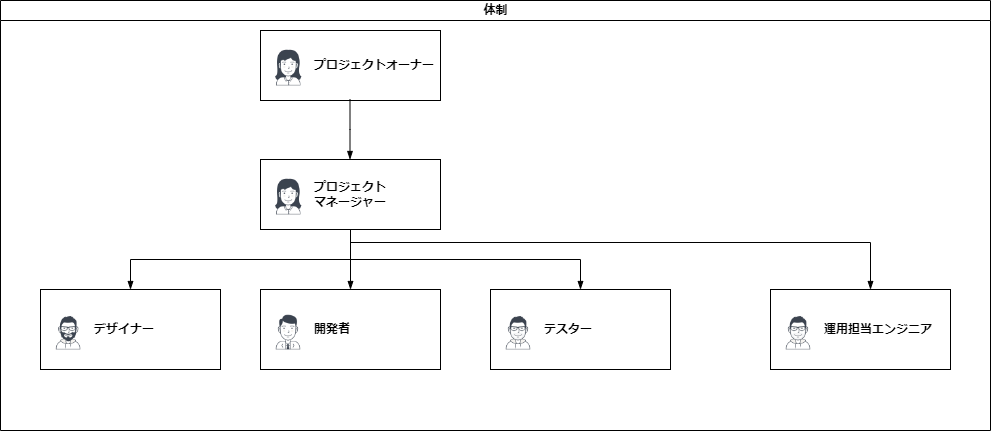

The diagram above was exported from draw.io. Its source (the exported page's mxGraphModel, read from the mxfile embedded in the PNG):
<mxGraphModel dx="1092" dy="597" grid="1" gridSize="10" guides="1" tooltips="1" connect="1" arrows="1" fold="1" page="1" pageScale="1" pageWidth="827" pageHeight="1169" math="0" shadow="0">
  <root>
    <mxCell id="0" />
    <mxCell id="1" parent="0" />
    <mxCell id="dNxyNK7c78bLwvsdeMH5-11" value="体制" style="swimlane;html=1;startSize=20;horizontal=1;containerType=tree;glass=0;" parent="1" vertex="1">
      <mxGeometry x="40" y="80" width="990" height="430" as="geometry" />
    </mxCell>
    <UserObject label="プロジェクト&lt;br&gt;マネージャー" name="Tessa Miller" position="CFO" location="Office 1" email="me@example.com" placeholders="1" id="dNxyNK7c78bLwvsdeMH5-12">
      <mxCell style="label;image=https://cdn3.iconfinder.com/data/icons/user-avatars-1/512/users-3-128.png;whiteSpace=wrap;html=1;rounded=0;glass=0;treeMoving=1;treeFolding=1;" parent="dNxyNK7c78bLwvsdeMH5-11" vertex="1">
        <mxGeometry x="260" y="159" width="180" height="70" as="geometry" />
      </mxCell>
    </UserObject>
    <mxCell id="dNxyNK7c78bLwvsdeMH5-13" value="" style="endArrow=blockThin;endFill=1;fontSize=11;edgeStyle=elbowEdgeStyle;elbow=vertical;rounded=0;" parent="dNxyNK7c78bLwvsdeMH5-11" source="dNxyNK7c78bLwvsdeMH5-12" target="dNxyNK7c78bLwvsdeMH5-14" edge="1">
      <mxGeometry relative="1" as="geometry" />
    </mxCell>
    <UserObject label="デザイナー" name="Edward Morrison" position="Brand Manager" location="Office 2" email="me@example.com" placeholders="1" id="dNxyNK7c78bLwvsdeMH5-14">
      <mxCell style="label;image=https://cdn3.iconfinder.com/data/icons/user-avatars-1/512/users-10-3-128.png;whiteSpace=wrap;html=1;rounded=0;glass=0;treeFolding=1;treeMoving=1;" parent="dNxyNK7c78bLwvsdeMH5-11" vertex="1" collapsed="1">
        <mxGeometry x="40" y="289" width="180" height="80" as="geometry" />
      </mxCell>
    </UserObject>
    <mxCell id="dNxyNK7c78bLwvsdeMH5-15" value="" style="endArrow=blockThin;endFill=1;fontSize=11;edgeStyle=elbowEdgeStyle;elbow=vertical;rounded=0;" parent="dNxyNK7c78bLwvsdeMH5-11" source="dNxyNK7c78bLwvsdeMH5-12" target="dNxyNK7c78bLwvsdeMH5-16" edge="1">
      <mxGeometry relative="1" as="geometry" />
    </mxCell>
    <UserObject label="開発者" name="Evan Valet" position="HR Director" location="Office 4" email="me@example.com" placeholders="1" id="dNxyNK7c78bLwvsdeMH5-16">
      <mxCell style="label;image=https://cdn3.iconfinder.com/data/icons/user-avatars-1/512/users-9-2-128.png;whiteSpace=wrap;html=1;rounded=0;glass=0;treeFolding=1;treeMoving=1;" parent="dNxyNK7c78bLwvsdeMH5-11" vertex="1">
        <mxGeometry x="260" y="289" width="180" height="80" as="geometry" />
      </mxCell>
    </UserObject>
    <mxCell id="dNxyNK7c78bLwvsdeMH5-17" value="" style="endArrow=blockThin;endFill=1;fontSize=11;edgeStyle=elbowEdgeStyle;elbow=vertical;rounded=0;" parent="dNxyNK7c78bLwvsdeMH5-11" source="dNxyNK7c78bLwvsdeMH5-12" target="dNxyNK7c78bLwvsdeMH5-18" edge="1">
      <mxGeometry relative="1" as="geometry" />
    </mxCell>
    <UserObject label="テスター" name="Alison Donovan" position="System Admin" location="Office 3" email="me@example.com" placeholders="1" id="dNxyNK7c78bLwvsdeMH5-18">
      <mxCell style="label;image=https://cdn3.iconfinder.com/data/icons/user-avatars-1/512/users-2-128.png;whiteSpace=wrap;html=1;rounded=0;glass=0;" parent="dNxyNK7c78bLwvsdeMH5-11" vertex="1">
        <mxGeometry x="490" y="289" width="180" height="80" as="geometry" />
      </mxCell>
    </UserObject>
    <UserObject label="プロジェクトオーナー" name="Tessa Miller" position="CFO" location="Office 1" email="me@example.com" placeholders="1" id="1TJeJ9NhTkQX4eA46a6n-1">
      <mxCell style="label;image=https://cdn3.iconfinder.com/data/icons/user-avatars-1/512/users-3-128.png;whiteSpace=wrap;html=1;rounded=0;glass=0;treeMoving=1;treeFolding=1;" vertex="1" parent="dNxyNK7c78bLwvsdeMH5-11">
        <mxGeometry x="260" y="30" width="180" height="70" as="geometry" />
      </mxCell>
    </UserObject>
    <mxCell id="1TJeJ9NhTkQX4eA46a6n-2" value="" style="endArrow=blockThin;endFill=1;fontSize=11;edgeStyle=elbowEdgeStyle;elbow=vertical;rounded=0;" edge="1" parent="dNxyNK7c78bLwvsdeMH5-11">
      <mxGeometry relative="1" as="geometry">
        <mxPoint x="349.5" y="99" as="sourcePoint" />
        <mxPoint x="349.5" y="159" as="targetPoint" />
      </mxGeometry>
    </mxCell>
    <UserObject label="運用担当エンジニア" name="Alison Donovan" position="System Admin" location="Office 3" email="me@example.com" placeholders="1" id="1TJeJ9NhTkQX4eA46a6n-3">
      <mxCell style="label;image=https://cdn3.iconfinder.com/data/icons/user-avatars-1/512/users-2-128.png;whiteSpace=wrap;html=1;rounded=0;glass=0;" vertex="1" parent="dNxyNK7c78bLwvsdeMH5-11">
        <mxGeometry x="770" y="289" width="180" height="80" as="geometry" />
      </mxCell>
    </UserObject>
    <mxCell id="1TJeJ9NhTkQX4eA46a6n-4" value="" style="endArrow=blockThin;endFill=1;fontSize=11;edgeStyle=elbowEdgeStyle;elbow=vertical;rounded=0;" edge="1" parent="dNxyNK7c78bLwvsdeMH5-11">
      <mxGeometry relative="1" as="geometry">
        <mxPoint x="350" y="242" as="sourcePoint" />
        <mxPoint x="870" y="289" as="targetPoint" />
        <Array as="points">
          <mxPoint x="620" y="242" />
        </Array>
      </mxGeometry>
    </mxCell>
  </root>
</mxGraphModel>